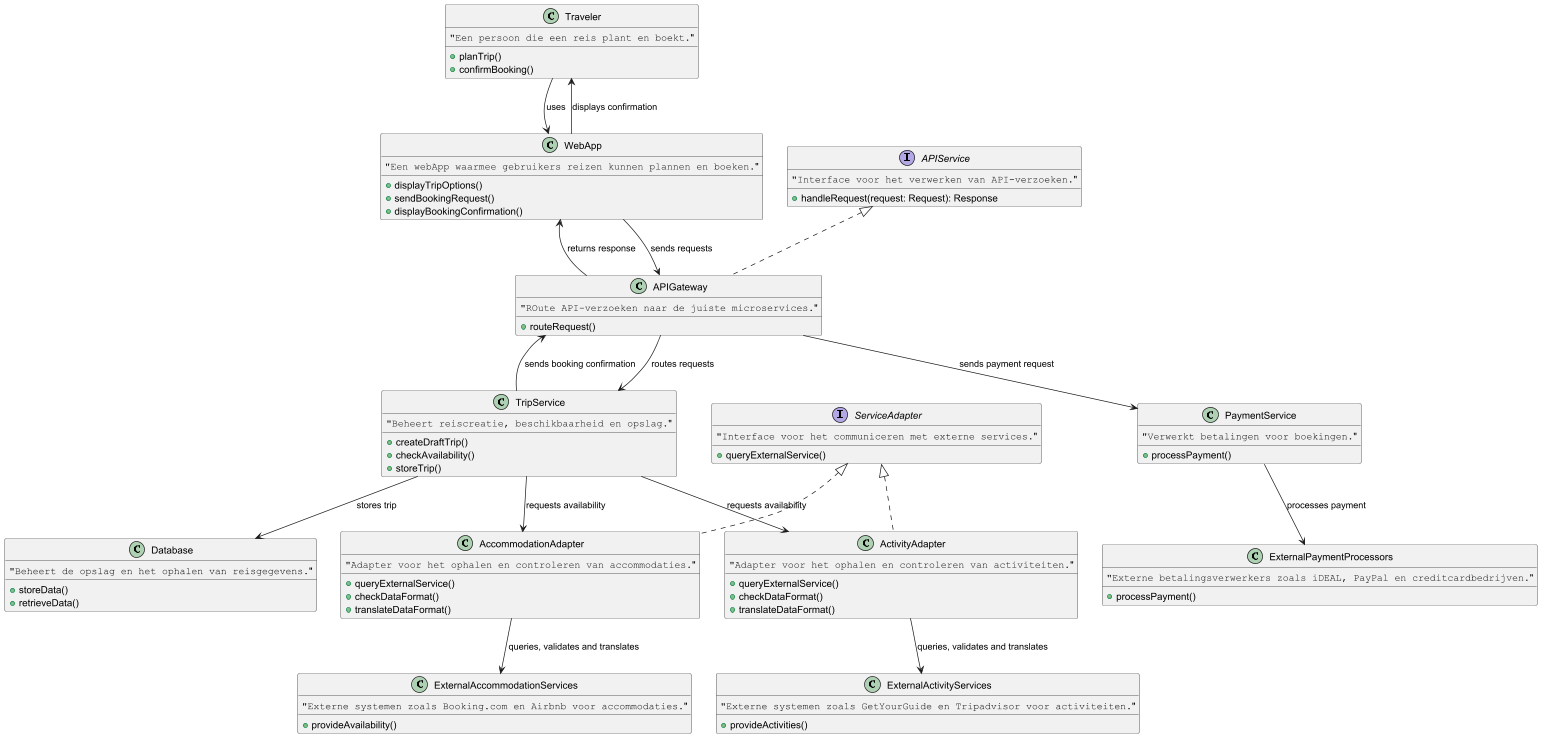

The diagram above was rendered by PlantUML. Its source (embedded in the PNG):
@startuml "Triptop Travel Booking - Class Diagram"

class Traveler {
    """Een persoon die een reis plant en boekt."""
    +planTrip()
    +confirmBooking()
}

class WebApp {
    """Een webApp waarmee gebruikers reizen kunnen plannen en boeken."""
    +displayTripOptions()
    +sendBookingRequest()
    +displayBookingConfirmation()
}

interface APIService {
    """Interface voor het verwerken van API-verzoeken."""
    +handleRequest(request: Request): Response
}

class APIGateway implements APIService {
    """ROute API-verzoeken naar de juiste microservices."""
    +routeRequest()
}

class TripService {
    """Beheert reiscreatie, beschikbaarheid en opslag."""
    +createDraftTrip()
    +checkAvailability()
    +storeTrip()
}

interface ServiceAdapter {
    """Interface voor het communiceren met externe services."""
    +queryExternalService()
}

class AccommodationAdapter implements ServiceAdapter {
    """Adapter voor het ophalen en controleren van accommodaties."""
    +queryExternalService()
    +checkDataFormat()
    +translateDataFormat()
}

class ActivityAdapter implements ServiceAdapter {
    """Adapter voor het ophalen en controleren van activiteiten."""
    +queryExternalService()
    +checkDataFormat()
    +translateDataFormat()
}

class PaymentService {
    """Verwerkt betalingen voor boekingen."""
    +processPayment()
}

class Database {
    """Beheert de opslag en het ophalen van reisgegevens."""
    +storeData()
    +retrieveData()
}

class ExternalAccommodationServices {
    """Externe systemen zoals Booking.com en Airbnb voor accommodaties."""
    +provideAvailability()
}

class ExternalActivityServices {
    """Externe systemen zoals GetYourGuide en Tripadvisor voor activiteiten."""
    +provideActivities()
}

class ExternalPaymentProcessors {
    """Externe betalingsverwerkers zoals iDEAL, PayPal en creditcardbedrijven."""
    +processPayment()
}

Traveler --> WebApp : uses
WebApp --> APIGateway : sends requests
APIGateway --> TripService : routes requests
TripService --> AccommodationAdapter : requests availability
TripService --> ActivityAdapter : requests availability
TripService --> Database : stores trip
AccommodationAdapter --> ExternalAccommodationServices : queries, validates and translates
ActivityAdapter --> ExternalActivityServices : queries, validates and translates
WebApp --> Traveler : displays confirmation
APIGateway --> PaymentService : sends payment request
PaymentService --> ExternalPaymentProcessors : processes payment
TripService --> APIGateway : sends booking confirmation
APIGateway --> WebApp : returns response

@enduml